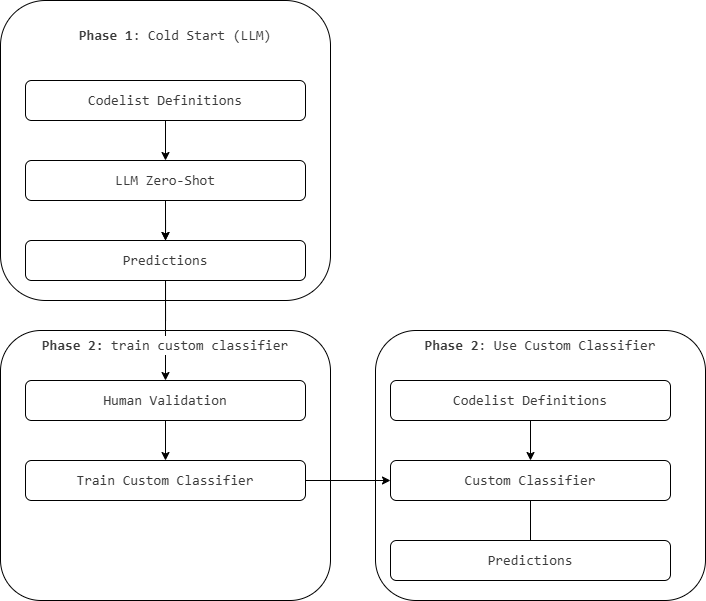

The diagram above was exported from draw.io. Its source (the exported page's mxGraphModel, read from the mxfile embedded in the PNG):
<mxGraphModel dx="1411" dy="763" grid="1" gridSize="10" guides="1" tooltips="1" connect="1" arrows="1" fold="1" page="1" pageScale="1" pageWidth="850" pageHeight="1100" math="0" shadow="0">
  <root>
    <mxCell id="0" />
    <mxCell id="1" parent="0" />
    <mxCell id="7d2JveSbZ9ZBzrSS7Tx--8" parent="1" style="rounded=1;whiteSpace=wrap;html=1;fillColor=none;strokeColor=default;" value="" vertex="1">
      <mxGeometry height="270" width="330" x="295" y="520" as="geometry" />
    </mxCell>
    <mxCell id="7d2JveSbZ9ZBzrSS7Tx--5" parent="1" style="rounded=1;whiteSpace=wrap;html=1;fillColor=none;strokeColor=default;" value="" vertex="1">
      <mxGeometry height="300" width="330" x="295" y="190" as="geometry" />
    </mxCell>
    <mxCell id="3JGO_lxeyK9lC_NehhWL-2" parent="1" style="text;html=1;whiteSpace=wrap;strokeColor=none;fillColor=none;align=center;verticalAlign=middle;rounded=0;" value="&lt;div style=&quot;color: rgb(59, 59, 59); background-color: rgb(255, 255, 255); font-family: Consolas, &amp;quot;Courier New&amp;quot;, monospace; font-size: 14px; line-height: 19px; white-space: pre;&quot;&gt;&lt;b&gt;Phase 1&lt;/b&gt;: Cold Start (LLM)&lt;/div&gt;" vertex="1">
      <mxGeometry height="30" width="60" x="440" y="210" as="geometry" />
    </mxCell>
    <mxCell id="7d2JveSbZ9ZBzrSS7Tx--2" edge="1" parent="1" source="3JGO_lxeyK9lC_NehhWL-5" style="edgeStyle=orthogonalEdgeStyle;rounded=0;orthogonalLoop=1;jettySize=auto;html=1;exitX=0.5;exitY=1;exitDx=0;exitDy=0;" target="3JGO_lxeyK9lC_NehhWL-6">
      <mxGeometry relative="1" as="geometry" />
    </mxCell>
    <mxCell id="3JGO_lxeyK9lC_NehhWL-5" parent="1" style="rounded=1;whiteSpace=wrap;html=1;" value="&lt;div style=&quot;color: rgb(59, 59, 59); background-color: rgb(255, 255, 255); font-family: Consolas, &amp;quot;Courier New&amp;quot;, monospace; font-size: 14px; line-height: 19px; white-space: pre;&quot;&gt;Codelist Definitions&lt;/div&gt;" vertex="1">
      <mxGeometry height="40" width="280" x="320" y="270" as="geometry" />
    </mxCell>
    <mxCell id="7d2JveSbZ9ZBzrSS7Tx--3" edge="1" parent="1" source="7d2JveSbZ9ZBzrSS7Tx--5" style="edgeStyle=orthogonalEdgeStyle;rounded=0;orthogonalLoop=1;jettySize=auto;html=1;exitX=0.5;exitY=1;exitDx=0;exitDy=0;entryX=0.5;entryY=0;entryDx=0;entryDy=0;" target="3JGO_lxeyK9lC_NehhWL-8">
      <mxGeometry relative="1" as="geometry" />
    </mxCell>
    <mxCell id="7d2JveSbZ9ZBzrSS7Tx--7" edge="1" parent="1" source="3JGO_lxeyK9lC_NehhWL-6" style="edgeStyle=orthogonalEdgeStyle;rounded=0;orthogonalLoop=1;jettySize=auto;html=1;exitX=0.5;exitY=1;exitDx=0;exitDy=0;">
      <mxGeometry relative="1" as="geometry">
        <mxPoint x="460" y="430" as="targetPoint" />
      </mxGeometry>
    </mxCell>
    <mxCell id="3JGO_lxeyK9lC_NehhWL-6" parent="1" style="rounded=1;whiteSpace=wrap;html=1;" value="&lt;div style=&quot;color: rgb(59, 59, 59); background-color: rgb(255, 255, 255); font-family: Consolas, &amp;quot;Courier New&amp;quot;, monospace; font-size: 14px; line-height: 19px; white-space: pre;&quot;&gt;&lt;div style=&quot;line-height: 19px;&quot;&gt;LLM Zero-Shot&lt;/div&gt;&lt;/div&gt;" vertex="1">
      <mxGeometry height="40" width="280" x="320" y="350" as="geometry" />
    </mxCell>
    <mxCell id="7d2JveSbZ9ZBzrSS7Tx--4" edge="1" parent="1" source="3JGO_lxeyK9lC_NehhWL-8" style="edgeStyle=orthogonalEdgeStyle;rounded=0;orthogonalLoop=1;jettySize=auto;html=1;exitX=0.5;exitY=1;exitDx=0;exitDy=0;entryX=0.5;entryY=0;entryDx=0;entryDy=0;" target="3JGO_lxeyK9lC_NehhWL-9">
      <mxGeometry relative="1" as="geometry" />
    </mxCell>
    <mxCell id="3JGO_lxeyK9lC_NehhWL-8" parent="1" style="rounded=1;whiteSpace=wrap;html=1;" value="&lt;div style=&quot;color: rgb(59, 59, 59); background-color: rgb(255, 255, 255); font-family: Consolas, &amp;quot;Courier New&amp;quot;, monospace; font-size: 14px; line-height: 19px; white-space: pre;&quot;&gt;&lt;div style=&quot;line-height: 19px;&quot;&gt;Predictions&lt;/div&gt;&lt;/div&gt;" vertex="1">
      <mxGeometry height="40" width="280" x="320" y="430" as="geometry" />
    </mxCell>
    <mxCell id="3JGO_lxeyK9lC_NehhWL-15" edge="1" parent="1" source="3JGO_lxeyK9lC_NehhWL-9" style="edgeStyle=orthogonalEdgeStyle;rounded=0;orthogonalLoop=1;jettySize=auto;html=1;exitX=0.5;exitY=1;exitDx=0;exitDy=0;entryX=0.5;entryY=0;entryDx=0;entryDy=0;" target="3JGO_lxeyK9lC_NehhWL-10">
      <mxGeometry relative="1" as="geometry" />
    </mxCell>
    <mxCell id="3JGO_lxeyK9lC_NehhWL-9" parent="1" style="rounded=1;whiteSpace=wrap;html=1;" value="&lt;div style=&quot;color: rgb(59, 59, 59); background-color: rgb(255, 255, 255); font-family: Consolas, &amp;quot;Courier New&amp;quot;, monospace; font-size: 14px; line-height: 19px; white-space: pre;&quot;&gt;&lt;div style=&quot;line-height: 19px;&quot;&gt;&lt;div style=&quot;line-height: 19px;&quot;&gt;Human Validation&lt;/div&gt;&lt;/div&gt;&lt;/div&gt;" vertex="1">
      <mxGeometry height="40" width="280" x="320" y="570" as="geometry" />
    </mxCell>
    <mxCell id="3n4F-ooh2YM-BqsY0yc1-23" edge="1" parent="1" source="3JGO_lxeyK9lC_NehhWL-10" style="edgeStyle=orthogonalEdgeStyle;rounded=0;orthogonalLoop=1;jettySize=auto;html=1;exitX=1;exitY=0.5;exitDx=0;exitDy=0;entryX=0;entryY=0.5;entryDx=0;entryDy=0;" target="3n4F-ooh2YM-BqsY0yc1-21">
      <mxGeometry relative="1" as="geometry" />
    </mxCell>
    <mxCell id="3JGO_lxeyK9lC_NehhWL-10" parent="1" style="rounded=1;whiteSpace=wrap;html=1;" value="&lt;div style=&quot;color: rgb(59, 59, 59); background-color: rgb(255, 255, 255); font-family: Consolas, &amp;quot;Courier New&amp;quot;, monospace; font-size: 14px; line-height: 19px; white-space: pre;&quot;&gt;&lt;div style=&quot;line-height: 19px;&quot;&gt;&lt;div style=&quot;line-height: 19px;&quot;&gt;Train Custom Classifier&lt;/div&gt;&lt;/div&gt;&lt;/div&gt;" vertex="1">
      <mxGeometry height="40" width="280" x="320" y="650" as="geometry" />
    </mxCell>
    <mxCell id="7d2JveSbZ9ZBzrSS7Tx--9" parent="1" style="text;html=1;whiteSpace=wrap;strokeColor=none;fillColor=none;align=center;verticalAlign=middle;rounded=0;" value="&lt;div style=&quot;color: rgb(59, 59, 59); background-color: rgb(255, 255, 255); font-family: Consolas, &amp;quot;Courier New&amp;quot;, monospace; font-size: 14px; line-height: 19px; white-space: pre;&quot;&gt;&lt;b&gt;Phase 2:&lt;/b&gt; train &lt;span style=&quot;background-color: light-dark(rgb(255, 255, 255), rgb(18, 18, 18)); color: light-dark(rgb(59, 59, 59), rgb(186, 186, 186));&quot;&gt;custom classifier&lt;/span&gt;&lt;/div&gt;" vertex="1">
      <mxGeometry height="30" width="140" x="390" y="520" as="geometry" />
    </mxCell>
    <mxCell id="3n4F-ooh2YM-BqsY0yc1-16" parent="1" style="rounded=1;whiteSpace=wrap;html=1;fillColor=none;strokeColor=default;" value="" vertex="1">
      <mxGeometry height="270" width="330" x="670" y="520" as="geometry" />
    </mxCell>
    <mxCell id="3n4F-ooh2YM-BqsY0yc1-17" parent="1" style="text;html=1;whiteSpace=wrap;strokeColor=none;fillColor=none;align=center;verticalAlign=middle;rounded=0;" value="&lt;div style=&quot;color: rgb(59, 59, 59); background-color: rgb(255, 255, 255); font-family: Consolas, &amp;quot;Courier New&amp;quot;, monospace; font-size: 14px; line-height: 19px; white-space: pre;&quot;&gt;&lt;b&gt;Phase 2&lt;/b&gt;: Use &lt;span style=&quot;background-color: light-dark(rgb(255, 255, 255), rgb(18, 18, 18)); color: light-dark(rgb(59, 59, 59), rgb(186, 186, 186));&quot;&gt;Custom Classifier&lt;/span&gt;&lt;/div&gt;" vertex="1">
      <mxGeometry height="30" width="60" x="805" y="520" as="geometry" />
    </mxCell>
    <mxCell id="3n4F-ooh2YM-BqsY0yc1-18" edge="1" parent="1" source="3n4F-ooh2YM-BqsY0yc1-19" style="edgeStyle=orthogonalEdgeStyle;rounded=0;orthogonalLoop=1;jettySize=auto;html=1;exitX=0.5;exitY=1;exitDx=0;exitDy=0;" target="3n4F-ooh2YM-BqsY0yc1-21">
      <mxGeometry relative="1" as="geometry" />
    </mxCell>
    <mxCell id="3n4F-ooh2YM-BqsY0yc1-19" parent="1" style="rounded=1;whiteSpace=wrap;html=1;" value="&lt;div style=&quot;color: rgb(59, 59, 59); background-color: rgb(255, 255, 255); font-family: Consolas, &amp;quot;Courier New&amp;quot;, monospace; font-size: 14px; line-height: 19px; white-space: pre;&quot;&gt;Codelist Definitions&lt;/div&gt;" vertex="1">
      <mxGeometry height="40" width="280" x="685" y="570" as="geometry" />
    </mxCell>
    <mxCell id="3n4F-ooh2YM-BqsY0yc1-20" edge="1" parent="1" source="3n4F-ooh2YM-BqsY0yc1-21" style="edgeStyle=orthogonalEdgeStyle;rounded=0;orthogonalLoop=1;jettySize=auto;html=1;exitX=0.5;exitY=1;exitDx=0;exitDy=0;">
      <mxGeometry relative="1" as="geometry">
        <mxPoint x="825" y="740" as="targetPoint" />
      </mxGeometry>
    </mxCell>
    <mxCell id="3n4F-ooh2YM-BqsY0yc1-21" parent="1" style="rounded=1;whiteSpace=wrap;html=1;" value="&lt;div style=&quot;color: rgb(59, 59, 59); background-color: rgb(255, 255, 255); font-family: Consolas, &amp;quot;Courier New&amp;quot;, monospace; font-size: 14px; line-height: 19px; white-space: pre;&quot;&gt;&lt;div style=&quot;line-height: 19px;&quot;&gt;Custom Classifier&lt;/div&gt;&lt;/div&gt;" vertex="1">
      <mxGeometry height="40" width="280" x="685" y="650" as="geometry" />
    </mxCell>
    <mxCell id="3n4F-ooh2YM-BqsY0yc1-22" parent="1" style="rounded=1;whiteSpace=wrap;html=1;" value="&lt;div style=&quot;color: rgb(59, 59, 59); background-color: rgb(255, 255, 255); font-family: Consolas, &amp;quot;Courier New&amp;quot;, monospace; font-size: 14px; line-height: 19px; white-space: pre;&quot;&gt;&lt;div style=&quot;line-height: 19px;&quot;&gt;Predictions&lt;/div&gt;&lt;/div&gt;" vertex="1">
      <mxGeometry height="40" width="280" x="685" y="730" as="geometry" />
    </mxCell>
  </root>
</mxGraphModel>